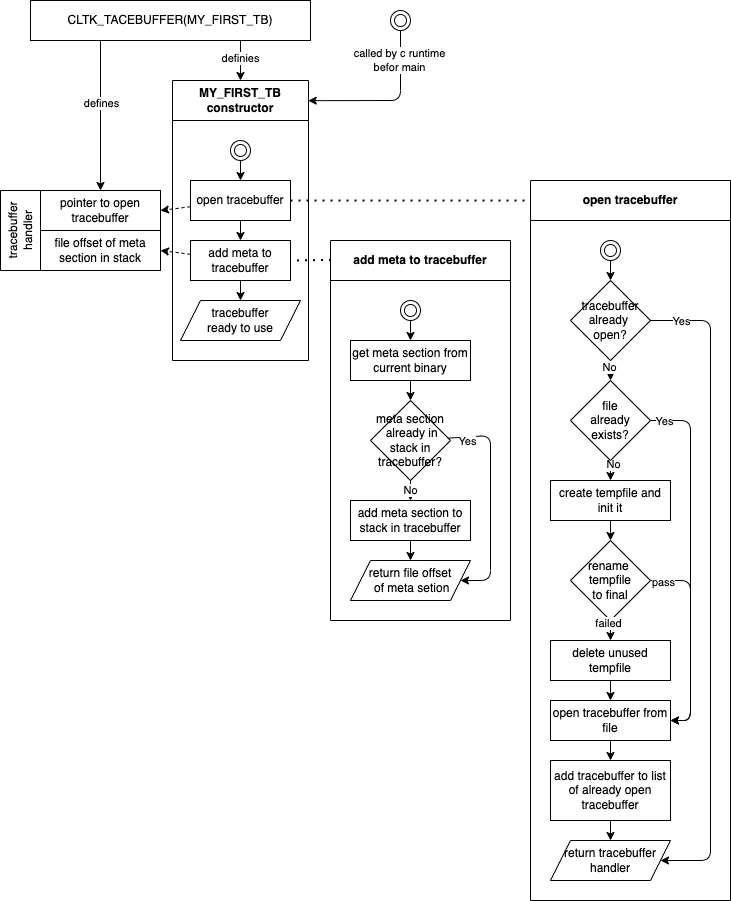

The diagram above was exported from draw.io. Its source (the exported page's mxGraphModel, read from the mxfile embedded in the PNG):
<mxGraphModel dx="1106" dy="777" grid="1" gridSize="10" guides="1" tooltips="1" connect="1" arrows="1" fold="1" page="1" pageScale="1" pageWidth="827" pageHeight="1169" background="#ffffff" math="0" shadow="0">
  <root>
    <mxCell id="0" />
    <mxCell id="1" parent="0" />
    <mxCell id="120" style="edgeStyle=none;html=1;entryX=0.5;entryY=0;entryDx=0;entryDy=0;exitX=0.75;exitY=1;exitDx=0;exitDy=0;" parent="1" source="3" target="118" edge="1">
      <mxGeometry relative="1" as="geometry" />
    </mxCell>
    <mxCell id="137" value="definies" style="edgeLabel;html=1;align=center;verticalAlign=middle;resizable=0;points=[];" parent="120" vertex="1" connectable="0">
      <mxGeometry x="-0.1546" y="-1" relative="1" as="geometry">
        <mxPoint as="offset" />
      </mxGeometry>
    </mxCell>
    <mxCell id="3" value="CLTK_TACEBUFFER(MY_FIRST_TB)" style="rounded=0;whiteSpace=wrap;html=1;" parent="1" vertex="1">
      <mxGeometry x="70" y="160" width="280" height="40" as="geometry" />
    </mxCell>
    <mxCell id="4" value="tracebuffer handler" style="rounded=0;whiteSpace=wrap;html=1;rotation=-90;" parent="1" vertex="1">
      <mxGeometry x="20" y="370" width="80" height="40" as="geometry" />
    </mxCell>
    <mxCell id="116" style="edgeStyle=none;html=1;entryX=1;entryY=0.5;entryDx=0;entryDy=0;dashed=1;" parent="1" source="6" target="113" edge="1">
      <mxGeometry relative="1" as="geometry" />
    </mxCell>
    <mxCell id="48" value="open tracebuffer" style="swimlane;whiteSpace=wrap;html=1;fillColor=none;startSize=40;" parent="1" vertex="1">
      <mxGeometry x="570" y="340" width="200" height="720" as="geometry">
        <mxRectangle x="570" y="340" width="220" height="40" as="alternateBounds" />
      </mxGeometry>
    </mxCell>
    <mxCell id="81" value="tracebuffer already &lt;br&gt;open?" style="rhombus;whiteSpace=wrap;html=1;" parent="48" vertex="1">
      <mxGeometry x="40" y="100" width="80" height="80" as="geometry" />
    </mxCell>
    <mxCell id="83" value="create tempfile and init it" style="rounded=0;whiteSpace=wrap;html=1;" parent="48" vertex="1">
      <mxGeometry x="20" y="300" width="120" height="40" as="geometry" />
    </mxCell>
    <mxCell id="88" value="rename&amp;nbsp;&lt;br&gt;tempfile&lt;br&gt;to final" style="rhombus;whiteSpace=wrap;html=1;" parent="48" vertex="1">
      <mxGeometry x="40" y="360" width="80" height="80" as="geometry" />
    </mxCell>
    <mxCell id="82" style="edgeStyle=none;html=1;entryX=0.5;entryY=0;entryDx=0;entryDy=0;" parent="48" source="83" target="88" edge="1">
      <mxGeometry relative="1" as="geometry" />
    </mxCell>
    <mxCell id="90" value="delete unused tempfile" style="rounded=0;whiteSpace=wrap;html=1;" parent="48" vertex="1">
      <mxGeometry x="20" y="460" width="120" height="40" as="geometry" />
    </mxCell>
    <mxCell id="84" style="edgeStyle=none;html=1;" parent="48" source="88" target="90" edge="1">
      <mxGeometry relative="1" as="geometry" />
    </mxCell>
    <mxCell id="85" value="failed" style="edgeLabel;html=1;align=center;verticalAlign=middle;resizable=0;points=[];" parent="84" vertex="1" connectable="0">
      <mxGeometry x="-0.812" y="-3" relative="1" as="geometry">
        <mxPoint as="offset" />
      </mxGeometry>
    </mxCell>
    <mxCell id="91" style="edgeStyle=none;html=1;" parent="48" source="95" target="83" edge="1">
      <mxGeometry relative="1" as="geometry" />
    </mxCell>
    <mxCell id="92" value="No" style="edgeLabel;html=1;align=center;verticalAlign=middle;resizable=0;points=[];" parent="91" vertex="1" connectable="0">
      <mxGeometry x="-0.6902" y="2" relative="1" as="geometry">
        <mxPoint as="offset" />
      </mxGeometry>
    </mxCell>
    <mxCell id="95" value="file&lt;br&gt;already&lt;br&gt;exists?" style="rhombus;whiteSpace=wrap;html=1;" parent="48" vertex="1">
      <mxGeometry x="40" y="200" width="80" height="80" as="geometry" />
    </mxCell>
    <mxCell id="77" style="edgeStyle=none;html=1;" parent="48" source="81" target="95" edge="1">
      <mxGeometry relative="1" as="geometry" />
    </mxCell>
    <mxCell id="78" value="No" style="edgeLabel;html=1;align=center;verticalAlign=middle;resizable=0;points=[];" parent="77" vertex="1" connectable="0">
      <mxGeometry x="-0.4063" y="-2" relative="1" as="geometry">
        <mxPoint as="offset" />
      </mxGeometry>
    </mxCell>
    <mxCell id="97" value="open tracebuffer from file" style="rounded=0;whiteSpace=wrap;html=1;" parent="48" vertex="1">
      <mxGeometry x="20" y="520" width="120" height="40" as="geometry" />
    </mxCell>
    <mxCell id="86" style="edgeStyle=none;html=1;entryX=1;entryY=0.5;entryDx=0;entryDy=0;" parent="48" source="88" target="97" edge="1">
      <mxGeometry relative="1" as="geometry">
        <Array as="points">
          <mxPoint x="160" y="400" />
          <mxPoint x="160" y="540" />
        </Array>
      </mxGeometry>
    </mxCell>
    <mxCell id="87" value="pass" style="edgeLabel;html=1;align=center;verticalAlign=middle;resizable=0;points=[];" parent="86" vertex="1" connectable="0">
      <mxGeometry x="-0.8816" y="-1" relative="1" as="geometry">
        <mxPoint as="offset" />
      </mxGeometry>
    </mxCell>
    <mxCell id="89" style="edgeStyle=none;html=1;" parent="48" source="90" target="97" edge="1">
      <mxGeometry relative="1" as="geometry" />
    </mxCell>
    <mxCell id="93" style="edgeStyle=none;html=1;entryX=1;entryY=0.5;entryDx=0;entryDy=0;" parent="48" source="95" target="97" edge="1">
      <mxGeometry relative="1" as="geometry">
        <mxPoint x="290" y="460" as="targetPoint" />
        <Array as="points">
          <mxPoint x="160" y="240" />
          <mxPoint x="160" y="540" />
        </Array>
      </mxGeometry>
    </mxCell>
    <mxCell id="94" value="Yes" style="edgeLabel;html=1;align=center;verticalAlign=middle;resizable=0;points=[];" parent="93" vertex="1" connectable="0">
      <mxGeometry x="-0.929" relative="1" as="geometry">
        <mxPoint as="offset" />
      </mxGeometry>
    </mxCell>
    <mxCell id="99" value="add tracebuffer to list of already open tracebuffer" style="rounded=0;whiteSpace=wrap;html=1;" parent="48" vertex="1">
      <mxGeometry x="20" y="580" width="120" height="60" as="geometry" />
    </mxCell>
    <mxCell id="96" style="edgeStyle=none;html=1;" parent="48" source="97" target="99" edge="1">
      <mxGeometry relative="1" as="geometry" />
    </mxCell>
    <mxCell id="100" value="return tracebuffer handler" style="shape=parallelogram;perimeter=parallelogramPerimeter;whiteSpace=wrap;html=1;fixedSize=1;" parent="48" vertex="1">
      <mxGeometry x="20" y="660" width="120" height="40" as="geometry" />
    </mxCell>
    <mxCell id="79" style="edgeStyle=none;html=1;entryX=1;entryY=0.5;entryDx=0;entryDy=0;" parent="48" source="81" target="100" edge="1">
      <mxGeometry relative="1" as="geometry">
        <Array as="points">
          <mxPoint x="180" y="140" />
          <mxPoint x="180" y="680" />
        </Array>
      </mxGeometry>
    </mxCell>
    <mxCell id="80" value="Yes" style="edgeLabel;html=1;align=center;verticalAlign=middle;resizable=0;points=[];" parent="79" vertex="1" connectable="0">
      <mxGeometry x="-0.9084" relative="1" as="geometry">
        <mxPoint as="offset" />
      </mxGeometry>
    </mxCell>
    <mxCell id="98" style="edgeStyle=none;html=1;entryX=0.5;entryY=0;entryDx=0;entryDy=0;" parent="48" source="99" target="100" edge="1">
      <mxGeometry relative="1" as="geometry" />
    </mxCell>
    <mxCell id="134" style="edgeStyle=none;html=1;" parent="48" source="133" target="81" edge="1">
      <mxGeometry relative="1" as="geometry" />
    </mxCell>
    <mxCell id="133" value="" style="ellipse;shape=doubleEllipse;html=1;dashed=0;whitespace=wrap;aspect=fixed;fillColor=none;" parent="48" vertex="1">
      <mxGeometry x="70" y="60" width="20" height="20" as="geometry" />
    </mxCell>
    <mxCell id="117" style="edgeStyle=none;html=1;entryX=1;entryY=0.5;entryDx=0;entryDy=0;dashed=1;" parent="1" source="101" target="115" edge="1">
      <mxGeometry relative="1" as="geometry" />
    </mxCell>
    <mxCell id="103" value="add meta to tracebuffer" style="swimlane;whiteSpace=wrap;html=1;fillColor=none;startSize=40;" parent="1" vertex="1">
      <mxGeometry x="370" y="400" width="180" height="380" as="geometry">
        <mxRectangle x="370" y="400" width="180" height="40" as="alternateBounds" />
      </mxGeometry>
    </mxCell>
    <mxCell id="112" style="edgeStyle=none;html=1;" parent="103" source="104" target="106" edge="1">
      <mxGeometry relative="1" as="geometry" />
    </mxCell>
    <mxCell id="104" value="get meta section from current binary" style="rounded=0;whiteSpace=wrap;html=1;fillColor=none;" parent="103" vertex="1">
      <mxGeometry x="20" y="100" width="120" height="40" as="geometry" />
    </mxCell>
    <mxCell id="109" value="No" style="edgeStyle=none;html=1;" parent="103" source="106" target="108" edge="1">
      <mxGeometry relative="1" as="geometry" />
    </mxCell>
    <mxCell id="111" style="edgeStyle=none;html=1;entryX=1;entryY=0.5;entryDx=0;entryDy=0;" parent="103" source="106" target="107" edge="1">
      <mxGeometry relative="1" as="geometry">
        <Array as="points">
          <mxPoint x="160" y="195" />
          <mxPoint x="160" y="340" />
        </Array>
      </mxGeometry>
    </mxCell>
    <mxCell id="141" value="Yes" style="edgeLabel;html=1;align=center;verticalAlign=middle;resizable=0;points=[];" vertex="1" connectable="0" parent="111">
      <mxGeometry x="-0.8274" y="-4" relative="1" as="geometry">
        <mxPoint as="offset" />
      </mxGeometry>
    </mxCell>
    <mxCell id="106" value="meta section&lt;br&gt;&amp;nbsp;already in stack in tracebuffer?" style="rhombus;whiteSpace=wrap;html=1;fillColor=none;" parent="103" vertex="1">
      <mxGeometry x="40" y="160" width="80" height="80" as="geometry" />
    </mxCell>
    <mxCell id="110" style="edgeStyle=none;html=1;" parent="103" source="108" target="107" edge="1">
      <mxGeometry relative="1" as="geometry" />
    </mxCell>
    <mxCell id="108" value="add meta section to stack in tracebuffer" style="rounded=0;whiteSpace=wrap;html=1;fillColor=none;" parent="103" vertex="1">
      <mxGeometry x="20" y="260" width="120" height="40" as="geometry" />
    </mxCell>
    <mxCell id="107" value="return file offset&lt;br&gt;&amp;nbsp;of meta setion" style="shape=parallelogram;perimeter=parallelogramPerimeter;whiteSpace=wrap;html=1;fixedSize=1;fillColor=none;" parent="103" vertex="1">
      <mxGeometry x="20" y="320" width="120" height="40" as="geometry" />
    </mxCell>
    <mxCell id="132" style="edgeStyle=none;html=1;entryX=0.5;entryY=0;entryDx=0;entryDy=0;" parent="103" source="131" target="104" edge="1">
      <mxGeometry relative="1" as="geometry">
        <mxPoint x="110" y="110" as="targetPoint" />
      </mxGeometry>
    </mxCell>
    <mxCell id="131" value="" style="ellipse;shape=doubleEllipse;html=1;dashed=0;whitespace=wrap;aspect=fixed;fillColor=none;" parent="103" vertex="1">
      <mxGeometry x="70" y="60" width="20" height="20" as="geometry" />
    </mxCell>
    <mxCell id="113" value="pointer to open tracebuffer" style="rounded=0;whiteSpace=wrap;html=1;fillColor=none;" parent="1" vertex="1">
      <mxGeometry x="80" y="350" width="120" height="40" as="geometry" />
    </mxCell>
    <mxCell id="115" value="file offset of meta section in stack" style="rounded=0;whiteSpace=wrap;html=1;fillColor=none;" parent="1" vertex="1">
      <mxGeometry x="80" y="390" width="120" height="40" as="geometry" />
    </mxCell>
    <mxCell id="118" value="MY_FIRST_TB&lt;br style=&quot;border-color: var(--border-color);&quot;&gt;constructor" style="swimlane;whiteSpace=wrap;html=1;fillColor=none;startSize=40;" parent="1" vertex="1">
      <mxGeometry x="212" y="240" width="136" height="280" as="geometry">
        <mxRectangle x="80" y="440" width="120" height="40" as="alternateBounds" />
      </mxGeometry>
    </mxCell>
    <mxCell id="6" value="open tracebuffer" style="rounded=0;whiteSpace=wrap;html=1;" parent="118" vertex="1">
      <mxGeometry x="18" y="100" width="100" height="40" as="geometry" />
    </mxCell>
    <mxCell id="125" style="edgeStyle=none;html=1;" parent="118" source="101" target="124" edge="1">
      <mxGeometry relative="1" as="geometry" />
    </mxCell>
    <mxCell id="101" value="add meta to tracebuffer" style="rounded=0;whiteSpace=wrap;html=1;" parent="118" vertex="1">
      <mxGeometry x="18" y="160" width="100" height="40" as="geometry" />
    </mxCell>
    <mxCell id="102" style="edgeStyle=none;html=1;" parent="118" source="6" target="101" edge="1">
      <mxGeometry relative="1" as="geometry" />
    </mxCell>
    <mxCell id="123" style="edgeStyle=none;html=1;" parent="118" source="121" target="6" edge="1">
      <mxGeometry relative="1" as="geometry" />
    </mxCell>
    <mxCell id="121" value="" style="ellipse;shape=doubleEllipse;html=1;dashed=0;whitespace=wrap;aspect=fixed;fillColor=none;" parent="118" vertex="1">
      <mxGeometry x="58" y="60" width="20" height="20" as="geometry" />
    </mxCell>
    <mxCell id="124" value="tracebuffer&lt;br&gt;ready to use" style="shape=parallelogram;perimeter=parallelogramPerimeter;whiteSpace=wrap;html=1;fixedSize=1;fillColor=none;" parent="118" vertex="1">
      <mxGeometry x="8" y="220" width="120" height="40" as="geometry" />
    </mxCell>
    <mxCell id="127" value="" style="endArrow=none;dashed=1;html=1;dashPattern=1 3;strokeWidth=2;exitX=1;exitY=0.5;exitDx=0;exitDy=0;" parent="1" source="6" target="48" edge="1">
      <mxGeometry width="50" height="50" relative="1" as="geometry">
        <mxPoint x="400" y="390" as="sourcePoint" />
        <mxPoint x="450" y="340" as="targetPoint" />
        <Array as="points">
          <mxPoint x="570" y="360" />
        </Array>
      </mxGeometry>
    </mxCell>
    <mxCell id="129" value="" style="endArrow=none;dashed=1;html=1;dashPattern=1 3;strokeWidth=2;entryX=1;entryY=0.5;entryDx=0;entryDy=0;exitX=0.003;exitY=0.051;exitDx=0;exitDy=0;exitPerimeter=0;" parent="1" source="103" target="101" edge="1">
      <mxGeometry width="50" height="50" relative="1" as="geometry">
        <mxPoint x="360" y="420" as="sourcePoint" />
        <mxPoint x="350" y="590" as="targetPoint" />
      </mxGeometry>
    </mxCell>
    <mxCell id="130" value="" style="endArrow=classic;html=1;exitX=0.25;exitY=1;exitDx=0;exitDy=0;entryX=0.5;entryY=0;entryDx=0;entryDy=0;" parent="1" source="3" target="113" edge="1">
      <mxGeometry width="50" height="50" relative="1" as="geometry">
        <mxPoint x="100" y="310" as="sourcePoint" />
        <mxPoint x="150" y="260" as="targetPoint" />
      </mxGeometry>
    </mxCell>
    <mxCell id="136" value="defines" style="edgeLabel;html=1;align=center;verticalAlign=middle;resizable=0;points=[];" parent="130" vertex="1" connectable="0">
      <mxGeometry x="-0.1714" relative="1" as="geometry">
        <mxPoint as="offset" />
      </mxGeometry>
    </mxCell>
    <mxCell id="139" style="edgeStyle=none;html=1;entryX=0.998;entryY=0.072;entryDx=0;entryDy=0;entryPerimeter=0;" parent="1" source="138" target="118" edge="1">
      <mxGeometry relative="1" as="geometry">
        <Array as="points">
          <mxPoint x="440" y="260" />
        </Array>
      </mxGeometry>
    </mxCell>
    <mxCell id="140" value="called by c runtime&lt;br&gt;befor main" style="edgeLabel;html=1;align=center;verticalAlign=middle;resizable=0;points=[];" parent="139" vertex="1" connectable="0">
      <mxGeometry x="-0.641" y="-2" relative="1" as="geometry">
        <mxPoint as="offset" />
      </mxGeometry>
    </mxCell>
    <mxCell id="138" value="" style="ellipse;shape=doubleEllipse;html=1;dashed=0;whitespace=wrap;aspect=fixed;fillColor=none;" parent="1" vertex="1">
      <mxGeometry x="430" y="170" width="20" height="20" as="geometry" />
    </mxCell>
  </root>
</mxGraphModel>